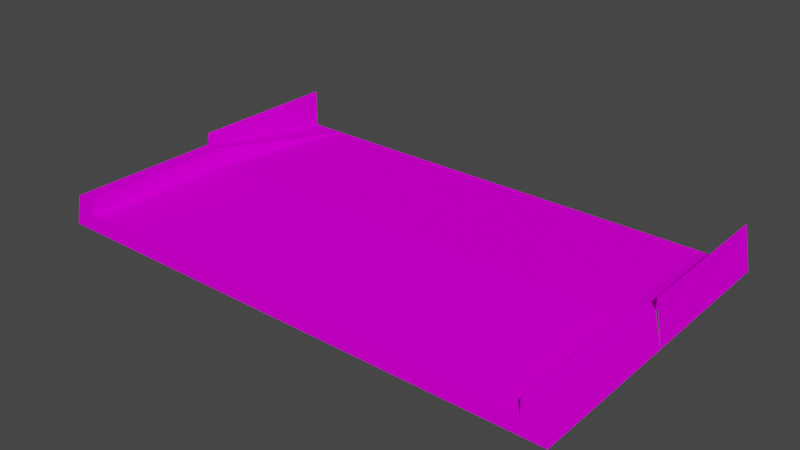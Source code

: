 # Source: dirt_connection.blend  (saved by Blender 3.3.6; exported with 4.5.12 LTS)
import bpy
from mathutils import Matrix  # noqa: F401  (used for matrix-valued properties, if any)

bpy.ops.wm.read_factory_settings(use_empty=True)
scene = bpy.context.scene
scene.name = 'Scene'

# ---- collections
col_collection = bpy.data.collections.new('Collection'); scene.collection.children.link(col_collection)

# ---- images (referenced by path relative to the original .blend; pixels are not part of the script)
import os
ASSET_DIR = os.environ.get("B2B_ASSET_DIR", "")  # directory of the original .blend (textures are referenced by path, not embedded)
HERE = os.path.dirname(os.path.abspath(__file__))  # packed textures are extracted next to this script under _unpacked/

def load_image(name, relpath, width, height, colorspace="sRGB"):
    """Load a texture the original file referenced (path relative to the .blend, or extracted next to this script)."""
    p = next((c for c in (os.path.join(HERE, relpath), os.path.join(ASSET_DIR, relpath)) if relpath and os.path.exists(c)), "")
    if p:
        img = bpy.data.images.load(p, check_existing=True)
        img.name = name
    else:  # same state as the original file: an image datablock whose file is absent (Cycles renders it pink)
        img = bpy.data.images.new(name, width, height)
        img.source = "FILE"
        img.filepath = "//" + (relpath or name)
    img.colorspace_settings.name = colorspace
    return img
img_trackset00_trk_startline_jpg_015 = load_image('trackset00_trk_startline.jpg.015', 'trackset00_trk_startline.jpg', 1024, 1024, 'sRGB')
img_trackset00_trk_sidewall_grass_jpg_019 = load_image('trackset00_trk_sidewall_grass.jpg.019', 'trackset00_trk_sidewall_grass.jpg', 1024, 1024, 'sRGB')
img_trackset00_trk_s4_grassbarr_jpg_014 = load_image('trackset00_trk_s4_grassbarr.jpg.014', 'trackset00_trk_s4_grassbarr.jpg', 1024, 1024, 'sRGB')
img_trackset00_trk_s0_grasssurface_jpg_014 = load_image('trackset00_trk_s0_grasssurface.jpg.014', 'trackset00_trk_s0_grasssurface.jpg', 1024, 1024, 'sRGB')
img_trackset00_trk_s1_grassinout_jpg_009 = load_image('trackset00_trk_s1_grassinout.jpg.009', 'trackset00_trk_s1_grassinout.jpg', 1024, 1024, 'sRGB')

# ---- materials (node trees are filled in below, after node groups)
mat_trackset00_trk_startline = bpy.data.materials.new('trackset00_trk_startline')
mat_trackset00_trk_startline.alpha_threshold = 0.0
mat_trackset00_trk_startline.use_transparent_shadow = False
mat_trackset00_trk_startline.diffuse_color = (1.0, 1.0, 1.0, 1.0)
mat_trackset00_trk_startline.roughness = 0.5
mat_trackset00_trk_sidewall_grass = bpy.data.materials.new('trackset00_trk_sidewall_grass')
mat_trackset00_trk_sidewall_grass.alpha_threshold = 0.0
mat_trackset00_trk_sidewall_grass.use_transparent_shadow = False
mat_trackset00_trk_sidewall_grass.diffuse_color = (1.0, 1.0, 1.0, 1.0)
mat_trackset00_trk_sidewall_grass.roughness = 0.5
mat_trackset00_trk_s4_grassbarr = bpy.data.materials.new('trackset00_trk_s4_grassbarr')
mat_trackset00_trk_s4_grassbarr.alpha_threshold = 0.0
mat_trackset00_trk_s4_grassbarr.use_transparent_shadow = False
mat_trackset00_trk_s4_grassbarr.diffuse_color = (1.0, 1.0, 1.0, 1.0)
mat_trackset00_trk_s4_grassbarr.roughness = 0.5
mat_trackset00_trk_s0_grasssurface = bpy.data.materials.new('trackset00_trk_s0_grasssurface')
mat_trackset00_trk_s0_grasssurface.alpha_threshold = 0.0
mat_trackset00_trk_s0_grasssurface.use_transparent_shadow = False
mat_trackset00_trk_s0_grasssurface.diffuse_color = (1.0, 1.0, 1.0, 1.0)
mat_trackset00_trk_s0_grasssurface.roughness = 0.5
mat_trackset00_trk_s1_grassinout = bpy.data.materials.new('trackset00_trk_s1_grassinout')
mat_trackset00_trk_s1_grassinout.alpha_threshold = 0.0
mat_trackset00_trk_s1_grassinout.use_transparent_shadow = False
mat_trackset00_trk_s1_grassinout.diffuse_color = (1.0, 1.0, 1.0, 1.0)
mat_trackset00_trk_s1_grassinout.roughness = 0.5

# ---- material node trees
mat_trackset00_trk_startline.use_nodes = True; mat_trackset00_trk_startline.node_tree.nodes.clear()
_N = mat_trackset00_trk_startline.node_tree.nodes; _L = mat_trackset00_trk_startline.node_tree.links
n0 = _N.new('ShaderNodeBsdfDiffuse'); n0.name = 'Diffuse BSDF'; n0.location = (0, 0)
n1 = _N.new('ShaderNodeTexImage'); n1.name = 'Image Texture'; n1.location = (0, 0)
n1.image = img_trackset00_trk_startline_jpg_015
n2 = _N.new('ShaderNodeOutputMaterial'); n2.name = 'Material Output'; n2.location = (0, 0)
_L.new(n0.outputs[0], n2.inputs[0])
_L.new(n1.outputs[0], n0.inputs[0])
n2.is_active_output = True
mat_trackset00_trk_sidewall_grass.use_nodes = True; mat_trackset00_trk_sidewall_grass.node_tree.nodes.clear()
_N = mat_trackset00_trk_sidewall_grass.node_tree.nodes; _L = mat_trackset00_trk_sidewall_grass.node_tree.links
n0 = _N.new('ShaderNodeBsdfDiffuse'); n0.name = 'Diffuse BSDF'; n0.location = (0, 0)
n1 = _N.new('ShaderNodeTexImage'); n1.name = 'Image Texture'; n1.location = (0, 0)
n1.image = img_trackset00_trk_sidewall_grass_jpg_019
n2 = _N.new('ShaderNodeOutputMaterial'); n2.name = 'Material Output'; n2.location = (0, 0)
_L.new(n0.outputs[0], n2.inputs[0])
_L.new(n1.outputs[0], n0.inputs[0])
n2.is_active_output = True
mat_trackset00_trk_s4_grassbarr.use_nodes = True; mat_trackset00_trk_s4_grassbarr.node_tree.nodes.clear()
_N = mat_trackset00_trk_s4_grassbarr.node_tree.nodes; _L = mat_trackset00_trk_s4_grassbarr.node_tree.links
n0 = _N.new('ShaderNodeBsdfDiffuse'); n0.name = 'Diffuse BSDF'; n0.location = (0, 0)
n1 = _N.new('ShaderNodeTexImage'); n1.name = 'Image Texture'; n1.location = (0, 0)
n1.image = img_trackset00_trk_s4_grassbarr_jpg_014
n2 = _N.new('ShaderNodeOutputMaterial'); n2.name = 'Material Output'; n2.location = (0, 0)
_L.new(n0.outputs[0], n2.inputs[0])
_L.new(n1.outputs[0], n0.inputs[0])
n2.is_active_output = True
mat_trackset00_trk_s0_grasssurface.use_nodes = True; mat_trackset00_trk_s0_grasssurface.node_tree.nodes.clear()
_N = mat_trackset00_trk_s0_grasssurface.node_tree.nodes; _L = mat_trackset00_trk_s0_grasssurface.node_tree.links
n0 = _N.new('ShaderNodeBsdfDiffuse'); n0.name = 'Diffuse BSDF'; n0.location = (0, 0)
n1 = _N.new('ShaderNodeTexImage'); n1.name = 'Image Texture'; n1.location = (0, 0)
n1.image = img_trackset00_trk_s0_grasssurface_jpg_014
n2 = _N.new('ShaderNodeOutputMaterial'); n2.name = 'Material Output'; n2.location = (0, 0)
_L.new(n0.outputs[0], n2.inputs[0])
_L.new(n1.outputs[0], n0.inputs[0])
n2.is_active_output = True
mat_trackset00_trk_s1_grassinout.use_nodes = True; mat_trackset00_trk_s1_grassinout.node_tree.nodes.clear()
_N = mat_trackset00_trk_s1_grassinout.node_tree.nodes; _L = mat_trackset00_trk_s1_grassinout.node_tree.links
n0 = _N.new('ShaderNodeBsdfDiffuse'); n0.name = 'Diffuse BSDF'; n0.location = (0, 0)
n1 = _N.new('ShaderNodeTexImage'); n1.name = 'Image Texture'; n1.location = (0, 0)
n1.image = img_trackset00_trk_s1_grassinout_jpg_009
n2 = _N.new('ShaderNodeOutputMaterial'); n2.name = 'Material Output'; n2.location = (0, 0)
_L.new(n0.outputs[0], n2.inputs[0])
_L.new(n1.outputs[0], n0.inputs[0])
n2.is_active_output = True

# ---- world
world_world = bpy.data.worlds.new('World'); scene.world = world_world
world_world.use_nodes = True; world_world.node_tree.nodes.clear()
_N = world_world.node_tree.nodes; _L = world_world.node_tree.links
n0 = _N.new('ShaderNodeOutputWorld'); n0.name = 'World Output'; n0.location = (300, 300)
n1 = _N.new('ShaderNodeBackground'); n1.name = 'Background'; n1.location = (10, 300)
n1.inputs[0].default_value = (0.05088, 0.05088, 0.05088, 1.0)
_L.new(n1.outputs[0], n0.inputs[0])
n0.is_active_output = True
world_world.color = (0.05088, 0.05088, 0.05088)
world_world.use_sun_shadow = False
world_world.sun_shadow_jitter_overblur = 0.0

# ---- meshes
me_track17_pmd0_mesh_002 = bpy.data.meshes.new('TRACK17.PMD0.mesh.002')
me_track17_pmd0_mesh_002.from_pydata([(-16.0, -9.94, 2.0), (-15.0, -9.94, 2.0), (16.0, -9.94, 2.0), (15.0, -9.94, 1.0), (15.0, 0.06006, 1.0), (15.0, 0.06006, 2.0), (15.0, -9.94, 2.0), (-16.5, -9.94, 0.0), (-16.5, 0.06005, 0.0), (-16.0, 0.06006, 2.0), (-15.0, 0.06006, 2.0), (-15.0, 0.06006, 1.0), (-15.0, -9.94, 1.0), (16.0, 0.06006, 2.0), (16.5, 0.06005, 0.0), (16.5, -9.94, 0.0), (-16.5, 10.06, 0.0), (-16.0, 10.06, 2.75), (-16.0, 0.06006, 2.75), (-16.0, 10.06, 0.25), (-13.68, 10.06, 0.25), (16.0, 0.06006, 2.75), (16.0, 10.06, 2.75), (16.5, 10.06, 0.0), (16.0, 10.06, 0.25), (13.68, 10.06, 0.25)], [], [(3, 15, 2, 6), (7, 12, 1, 0), (7, 15, 3, 12), (3, 6, 5, 4), (7, 0, 9, 8), (0, 1, 10, 9), (1, 12, 11, 10), (2, 15, 14, 13), (6, 2, 13, 5), (8, 18, 17, 16), (9, 19, 17, 18), (10, 20, 19), (10, 19, 9), (10, 11, 20), (21, 14, 23, 22), (24, 13, 21, 22), (5, 13, 24), (24, 25, 5), (4, 5, 25), (11, 4, 25, 20), (12, 3, 4, 11), (20, 25, 24, 22, 23, 16, 17, 19)])
me_track17_pmd0_mesh_002.polygons.foreach_set('material_index', [0, 0, 0, 1, 1, 1, 1, 1, 1, 2, 2, 2, 2, 2, 2, 2, 2, 2, 2, 3, 4, 3])
_uv = me_track17_pmd0_mesh_002.uv_layers.new(name='UVMap')
_uv.uv.foreach_set('vector', [0.4516, 0.3227, 0.4943, 0.2704, 0.4858, 0.3731, 0.4602, 0.3726, 0.4943, 0.2704, 0.4516, 0.3227, 0.4602, 0.3726, 0.4858, 0.3731, 0.4697, 0.2715, 0.02285, 0.2716, 0.04274, 0.3351, 0.4507, 0.3349, 0.7635, 0.0, 0.875, 0.0, 0.875, 0.5, 0.7635, 0.5, 0.7635, 0.0, 0.875, 0.0, 0.875, 0.5, 0.7635, 0.5, 0.9892, 0.0, 0.875, 0.0, 0.875, 0.5, 0.9892, 0.5, 0.875, 0.0, 0.7635, 0.0, 0.7635, 0.5, 0.875, 0.5, 0.875, 0.0, 0.7635, 0.0, 0.7635, 0.5, 0.875, 0.5, 0.875, 0.0, 0.9892, 0.0, 0.9892, 0.5, 0.875, 0.5, 0.7957, 2.0, 0.0, 2.0, 0.0, 0.0, 0.7957, 0.0, 0.1211, -2.0, 0.4735, 0.0, 0.0, 0.0, 0.0, -2.0, 0.7224, 2.0, 0.9798, 0.0, 0.4756, 0.0, 0.7203, 2.0, 0.4735, 0.0, 0.5131, 2.0, 0.7224, 2.0, 0.921, 1.99, 0.9798, 0.0, 0.0, 2.0, 0.7957, 2.0, 0.7957, 0.0, 0.0, 0.0, 0.4735, 0.0, 0.1374, 2.0, 0.0, 2.0, 0.0, 0.0, 0.7218, 2.0, 0.5131, 2.0, 0.4745, 0.0, 0.4745, 0.0, 0.9798, 0.0, 0.7218, 2.0, 0.9328, 2.0, 0.7218, 2.0, 0.9798, 0.0, 0.0, 0.0, 1.0, 0.0, 1.0, 1.0, 0.0, 1.0, 0.0, 0.0, 1.0, 0.0, 1.0, 0.5, 0.0, 0.5, 0.9798, 0.0, 0.9798, 0.0, 0.4735, 0.0, 0.0, 0.0, 0.7957, 0.0, 0.7957, 0.0, 0.0, 0.0, 0.4756, 0.0])
me_track17_pmd0_mesh_002.materials.append(mat_trackset00_trk_startline)
me_track17_pmd0_mesh_002.materials.append(mat_trackset00_trk_sidewall_grass)
me_track17_pmd0_mesh_002.materials.append(mat_trackset00_trk_s4_grassbarr)
me_track17_pmd0_mesh_002.materials.append(mat_trackset00_trk_s0_grasssurface)
me_track17_pmd0_mesh_002.materials.append(mat_trackset00_trk_s1_grassinout)
me_track17_pmd0_mesh_002.use_remesh_preserve_volume = False
me_track17_pmd0_mesh_002.use_remesh_preserve_attributes = False
me_track17_pmd0_mesh_002.use_mirror_vertex_groups = False
me_track17_pmd0_mesh_002.update()

# ---- objects
ob_main = bpy.data.objects.new('main', me_track17_pmd0_mesh_002)
ob_z = bpy.data.objects.new('z', None)
ob_z2 = bpy.data.objects.new('z2', None)
ob_empty_002 = bpy.data.objects.new('Empty.002', None)
ob_empty_003 = bpy.data.objects.new('Empty.003', None)
ob_empty_004 = bpy.data.objects.new('Empty.004', None)
ob_empty_005 = bpy.data.objects.new('Empty.005', None)
ob_empty_006 = bpy.data.objects.new('Empty.006', None)
ob_empty_007 = bpy.data.objects.new('Empty.007', None)

# ---- transforms, parenting, visibility, modifiers, constraints
ob_main.location = (0.0001305, -6.691e-07, 0.0)
ob_main.lineart.crease_threshold = 0.0
ob_z.location = (0.0001171, -9.94, 0.0)
ob_z2.location = (0.0001553, 10.06, 0.0)
ob_empty_002.parent = ob_empty_006
ob_empty_002.location = (-15.0, -9.94, 1.0)
ob_empty_003.parent = ob_empty_006
ob_empty_003.location = (-13.68, 10.06, 0.25)
ob_empty_004.parent = ob_empty_007
ob_empty_004.location = (15.0, -9.94, 1.0)
ob_empty_005.parent = ob_empty_007
ob_empty_005.location = (13.68, 10.06, 0.25)
ob_empty_006.parent = ob_z
ob_empty_006.matrix_parent_inverse = Matrix(((1.0, -0.0, -0.0, -0.0001171), (-0.0, 1.0, 0.0, 9.94), (-0.0, -0.0, 1.0, -0.0), (-0.0, 0.0, -0.0, 1.0)))
ob_empty_006.location = (0.0, 0.0, 0.0)
ob_empty_007.parent = ob_z
ob_empty_007.matrix_parent_inverse = Matrix(((1.0, -0.0, -0.0, -0.0001171), (-0.0, 1.0, 0.0, 9.94), (-0.0, -0.0, 1.0, -0.0), (-0.0, 0.0, -0.0, 1.0)))
ob_empty_007.location = (0.0, 0.0, 0.0)

# ---- collection membership
col_collection.objects.link(ob_main)
col_collection.objects.link(ob_z)
col_collection.objects.link(ob_z2)
col_collection.objects.link(ob_empty_002)
col_collection.objects.link(ob_empty_003)
col_collection.objects.link(ob_empty_004)
col_collection.objects.link(ob_empty_005)
col_collection.objects.link(ob_empty_006)
col_collection.objects.link(ob_empty_007)

# ---- scene / render settings (as saved in the file)
scene.frame_start = 1; scene.frame_end = 250; scene.frame_set(1)
scene.render.engine = 'BLENDER_EEVEE_NEXT'
scene.cycles.sampling_pattern = 'TABULATED_SOBOL'
scene.cycles.use_light_tree = False
scene.view_settings.view_transform = 'Filmic'
bpy.context.view_layer.update()

# ---- added for rendering (the .blend has no active camera and no usable light): camera, sun
cam_auto = bpy.data.cameras.new('AutoCamera')
cam_auto.lens = 50.0
cam_auto.sensor_width = 36.0
cam_auto.clip_end = 1000.0
ob_auto_camera = bpy.data.objects.new('AutoCamera', cam_auto)
scene.collection.objects.link(ob_auto_camera)
ob_auto_camera.location = (35.7929, -42.8913, 30.0092)
ob_auto_camera.rotation_euler = (1.09748, -7.21219e-08, 0.694738)
scene.camera = ob_auto_camera
light_auto_sun = bpy.data.lights.new('AutoSun', 'SUN')
light_auto_sun.energy = 3.0
light_auto_sun.angle = 0.0523599
ob_auto_sun = bpy.data.objects.new('AutoSun', light_auto_sun)
scene.collection.objects.link(ob_auto_sun)
ob_auto_sun.rotation_euler = (0.872665, 0.174533, 0.523599)
bpy.context.view_layer.update()
